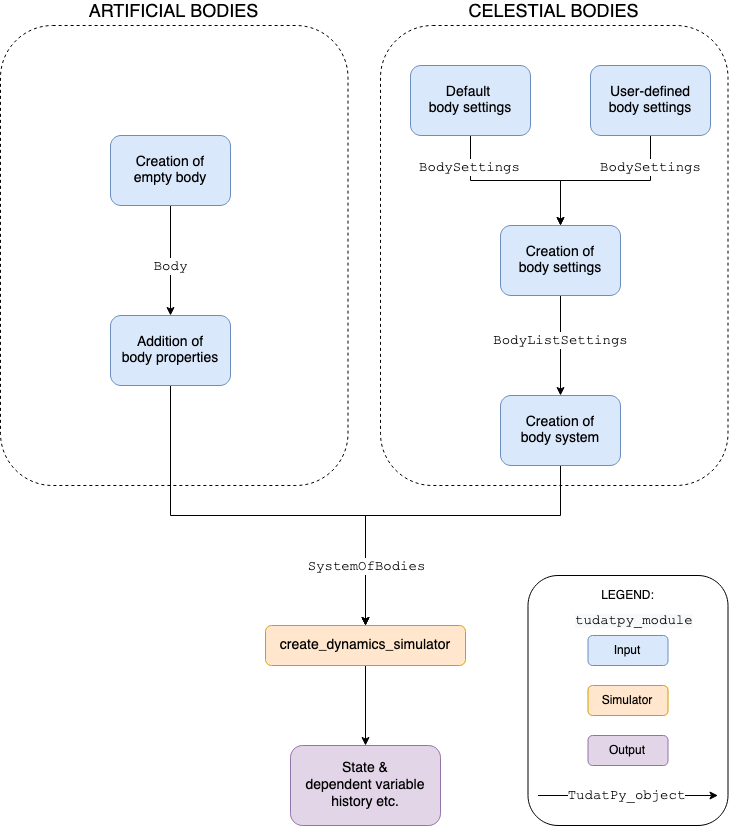

The diagram above was exported from draw.io. Its source (the exported page's mxGraphModel, read from the mxfile embedded in the PNG):
<mxGraphModel dx="1006" dy="1913" grid="1" gridSize="10" guides="1" tooltips="1" connect="1" arrows="1" fold="1" page="1" pageScale="1" pageWidth="1100" pageHeight="850" math="0" shadow="0">
  <root>
    <mxCell id="0" />
    <mxCell id="1" parent="0" />
    <mxCell id="P4K3XKW29_5Jf-HjrCSx-24" value="" style="edgeStyle=orthogonalEdgeStyle;rounded=0;orthogonalLoop=1;jettySize=auto;html=1;fontSize=14;" parent="1" target="P4K3XKW29_5Jf-HjrCSx-18" edge="1">
      <mxGeometry relative="1" as="geometry">
        <mxPoint x="385" y="460" as="sourcePoint" />
      </mxGeometry>
    </mxCell>
    <mxCell id="P4K3XKW29_5Jf-HjrCSx-36" value="&lt;font style=&quot;font-size: 18px;&quot;&gt;CELESTIAL BODIES&lt;/font&gt;" style="rounded=1;whiteSpace=wrap;html=1;dashed=1;labelPosition=center;verticalLabelPosition=top;align=center;verticalAlign=bottom;" parent="1" vertex="1">
      <mxGeometry x="400" y="-70" width="347.5" height="460" as="geometry" />
    </mxCell>
    <mxCell id="P4K3XKW29_5Jf-HjrCSx-53" style="edgeStyle=orthogonalEdgeStyle;rounded=0;orthogonalLoop=1;jettySize=auto;html=1;exitX=0.5;exitY=1;exitDx=0;exitDy=0;entryX=0.5;entryY=0;entryDx=0;entryDy=0;fontFamily=Courier New;fontSize=14;" parent="1" source="P4K3XKW29_5Jf-HjrCSx-16" target="P4K3XKW29_5Jf-HjrCSx-18" edge="1">
      <mxGeometry relative="1" as="geometry">
        <Array as="points">
          <mxPoint x="580" y="420" />
          <mxPoint x="385" y="420" />
        </Array>
      </mxGeometry>
    </mxCell>
    <mxCell id="P4K3XKW29_5Jf-HjrCSx-16" value="Creation of &lt;br style=&quot;font-size: 14px;&quot;&gt;body system" style="rounded=1;whiteSpace=wrap;html=1;fillColor=#dae8fc;strokeColor=#6c8ebf;fontSize=14;" parent="1" vertex="1">
      <mxGeometry x="520" y="300" width="120" height="70" as="geometry" />
    </mxCell>
    <mxCell id="P4K3XKW29_5Jf-HjrCSx-17" style="edgeStyle=orthogonalEdgeStyle;rounded=0;orthogonalLoop=1;jettySize=auto;html=1;entryX=0.5;entryY=0;entryDx=0;entryDy=0;fontSize=14;" parent="1" source="P4K3XKW29_5Jf-HjrCSx-18" target="P4K3XKW29_5Jf-HjrCSx-22" edge="1">
      <mxGeometry relative="1" as="geometry">
        <mxPoint x="355" y="640" as="targetPoint" />
      </mxGeometry>
    </mxCell>
    <mxCell id="P4K3XKW29_5Jf-HjrCSx-18" value="create_dynamics_simulator" style="rounded=1;whiteSpace=wrap;html=1;fillColor=#ffe6cc;strokeColor=#d79b00;fontSize=14;" parent="1" vertex="1">
      <mxGeometry x="285" y="530" width="200" height="40" as="geometry" />
    </mxCell>
    <mxCell id="P4K3XKW29_5Jf-HjrCSx-22" value="State &amp;amp;&lt;br style=&quot;font-size: 14px;&quot;&gt;dependent variable&lt;br style=&quot;font-size: 14px;&quot;&gt;history etc." style="rounded=1;whiteSpace=wrap;html=1;fillColor=#e1d5e7;strokeColor=#9673a6;fontSize=14;" parent="1" vertex="1">
      <mxGeometry x="310" y="650" width="150" height="80" as="geometry" />
    </mxCell>
    <mxCell id="P4K3XKW29_5Jf-HjrCSx-28" style="edgeStyle=orthogonalEdgeStyle;rounded=0;orthogonalLoop=1;jettySize=auto;html=1;fontFamily=Courier New;fontSize=14;" parent="1" source="P4K3XKW29_5Jf-HjrCSx-25" target="P4K3XKW29_5Jf-HjrCSx-16" edge="1">
      <mxGeometry relative="1" as="geometry" />
    </mxCell>
    <mxCell id="P4K3XKW29_5Jf-HjrCSx-29" value="BodyListSettings" style="edgeLabel;html=1;align=center;verticalAlign=middle;resizable=0;points=[];fontSize=14;fontFamily=Courier New;" parent="P4K3XKW29_5Jf-HjrCSx-28" vertex="1" connectable="0">
      <mxGeometry x="-0.125" y="-1" relative="1" as="geometry">
        <mxPoint as="offset" />
      </mxGeometry>
    </mxCell>
    <mxCell id="P4K3XKW29_5Jf-HjrCSx-25" value="Creation of &lt;br style=&quot;font-size: 14px&quot;&gt;body settings" style="rounded=1;whiteSpace=wrap;html=1;fillColor=#dae8fc;strokeColor=#6c8ebf;fontSize=14;" parent="1" vertex="1">
      <mxGeometry x="520" y="130" width="120" height="70" as="geometry" />
    </mxCell>
    <mxCell id="P4K3XKW29_5Jf-HjrCSx-32" style="edgeStyle=orthogonalEdgeStyle;rounded=0;orthogonalLoop=1;jettySize=auto;html=1;exitX=0.5;exitY=1;exitDx=0;exitDy=0;entryX=0.5;entryY=0;entryDx=0;entryDy=0;fontFamily=Courier New;fontSize=14;" parent="1" source="P4K3XKW29_5Jf-HjrCSx-30" target="P4K3XKW29_5Jf-HjrCSx-25" edge="1">
      <mxGeometry relative="1" as="geometry" />
    </mxCell>
    <mxCell id="P4K3XKW29_5Jf-HjrCSx-48" value="&lt;span style=&quot;color: rgba(0 , 0 , 0 , 0) ; font-family: monospace ; font-size: 0px ; background-color: rgb(248 , 249 , 250)&quot;&gt;%3CmxGraphModel%3E%3Croot%3E%3CmxCell%20id%3D%220%22%2F%3E%3CmxCell%20id%3D%221%22%20parent%3D%220%22%2F%3E%3CmxCell%20id%3D%222%22%20value%3D%22%26lt%3Bspan%20style%3D%26quot%3Bfont-family%3A%20%26amp%3B%2334%3Bcourier%20new%26amp%3B%2334%3B%26quot%3B%26gt%3BBodySettings%26lt%3B%2Fspan%26gt%3B%22%20style%3D%22edgeLabel%3Bhtml%3D1%3Balign%3Dcenter%3BverticalAlign%3Dmiddle%3Bresizable%3D0%3Bpoints%3D%5B%5D%3BfontSize%3D14%3BfontFamily%3DHelvetica%3B%22%20vertex%3D%221%22%20connectable%3D%220%22%20parent%3D%221%22%3E%3CmxGeometry%20x%3D%22667%22%20y%3D%2266%22%20as%3D%22geometry%22%2F%3E%3C%2FmxCell%3E%3C%2Froot%3E%3C%2FmxGraphModel%3E&lt;/span&gt;&lt;span style=&quot;color: rgba(0 , 0 , 0 , 0) ; font-family: monospace ; font-size: 0px ; background-color: rgb(248 , 249 , 250)&quot;&gt;%3CmxGraphModel%3E%3Croot%3E%3CmxCell%20id%3D%220%22%2F%3E%3CmxCell%20id%3D%221%22%20parent%3D%220%22%2F%3E%3CmxCell%20id%3D%222%22%20value%3D%22%26lt%3Bspan%20style%3D%26quot%3Bfont-family%3A%20%26amp%3B%2334%3Bcourier%20new%26amp%3B%2334%3B%26quot%3B%26gt%3BBodySettings%26lt%3B%2Fspan%26gt%3B%22%20style%3D%22edgeLabel%3Bhtml%3D1%3Balign%3Dcenter%3BverticalAlign%3Dmiddle%3Bresizable%3D0%3Bpoints%3D%5B%5D%3BfontSize%3D14%3BfontFamily%3DHelvetica%3B%22%20vertex%3D%221%22%20connectable%3D%220%22%20parent%3D%221%22%3E%3CmxGeometry%20x%3D%22667%22%20y%3D%2266%22%20as%3D%22geometry%22%2F%3E%3C%2FmxCell%3E%3C%2Froot%3E%3C%2FmxGraphModel%3E&lt;/span&gt;" style="edgeLabel;html=1;align=center;verticalAlign=middle;resizable=0;points=[];fontSize=14;fontFamily=Helvetica;" parent="P4K3XKW29_5Jf-HjrCSx-32" vertex="1" connectable="0">
      <mxGeometry x="-0.6667" y="-4" relative="1" as="geometry">
        <mxPoint as="offset" />
      </mxGeometry>
    </mxCell>
    <mxCell id="P4K3XKW29_5Jf-HjrCSx-50" value="&lt;span style=&quot;font-family: &amp;#34;courier new&amp;#34;&quot;&gt;BodySettings&lt;/span&gt;" style="edgeLabel;html=1;align=center;verticalAlign=middle;resizable=0;points=[];fontSize=14;fontFamily=Helvetica;" parent="P4K3XKW29_5Jf-HjrCSx-32" vertex="1" connectable="0">
      <mxGeometry x="-0.6556" y="-2" relative="1" as="geometry">
        <mxPoint as="offset" />
      </mxGeometry>
    </mxCell>
    <mxCell id="P4K3XKW29_5Jf-HjrCSx-30" value="Default&amp;nbsp;&lt;br&gt;body settings" style="rounded=1;whiteSpace=wrap;html=1;fillColor=#dae8fc;strokeColor=#6c8ebf;fontSize=14;" parent="1" vertex="1">
      <mxGeometry x="430" y="-30" width="120" height="70" as="geometry" />
    </mxCell>
    <mxCell id="P4K3XKW29_5Jf-HjrCSx-35" style="edgeStyle=orthogonalEdgeStyle;rounded=0;orthogonalLoop=1;jettySize=auto;html=1;exitX=0.5;exitY=1;exitDx=0;exitDy=0;fontFamily=Courier New;fontSize=14;" parent="1" source="P4K3XKW29_5Jf-HjrCSx-31" edge="1">
      <mxGeometry relative="1" as="geometry">
        <mxPoint x="580" y="130" as="targetPoint" />
      </mxGeometry>
    </mxCell>
    <mxCell id="P4K3XKW29_5Jf-HjrCSx-51" value="&lt;span style=&quot;font-family: &amp;#34;courier new&amp;#34;&quot;&gt;BodySettings&lt;/span&gt;" style="edgeLabel;html=1;align=center;verticalAlign=middle;resizable=0;points=[];fontSize=14;fontFamily=Helvetica;" parent="P4K3XKW29_5Jf-HjrCSx-35" vertex="1" connectable="0">
      <mxGeometry x="-0.6467" y="-1" relative="1" as="geometry">
        <mxPoint as="offset" />
      </mxGeometry>
    </mxCell>
    <mxCell id="P4K3XKW29_5Jf-HjrCSx-31" value="User-defined &lt;br&gt;body settings" style="rounded=1;whiteSpace=wrap;html=1;fillColor=#dae8fc;strokeColor=#6c8ebf;fontSize=14;" parent="1" vertex="1">
      <mxGeometry x="610" y="-30" width="120" height="70" as="geometry" />
    </mxCell>
    <mxCell id="P4K3XKW29_5Jf-HjrCSx-40" value="&lt;font style=&quot;font-size: 18px;&quot;&gt;ARTIFICIAL BODIES&lt;/font&gt;" style="rounded=1;whiteSpace=wrap;html=1;dashed=1;labelPosition=center;verticalLabelPosition=top;align=center;verticalAlign=bottom;" parent="1" vertex="1">
      <mxGeometry x="20" y="-70" width="347.5" height="460" as="geometry" />
    </mxCell>
    <mxCell id="P4K3XKW29_5Jf-HjrCSx-43" style="edgeStyle=orthogonalEdgeStyle;rounded=0;orthogonalLoop=1;jettySize=auto;html=1;exitX=0.5;exitY=1;exitDx=0;exitDy=0;entryX=0.5;entryY=0;entryDx=0;entryDy=0;fontFamily=Helvetica;fontSize=14;" parent="1" source="P4K3XKW29_5Jf-HjrCSx-41" target="P4K3XKW29_5Jf-HjrCSx-42" edge="1">
      <mxGeometry relative="1" as="geometry" />
    </mxCell>
    <mxCell id="P4K3XKW29_5Jf-HjrCSx-52" value="&lt;font face=&quot;Courier New&quot;&gt;Body&lt;/font&gt;" style="edgeLabel;html=1;align=center;verticalAlign=middle;resizable=0;points=[];fontSize=14;fontFamily=Helvetica;" parent="P4K3XKW29_5Jf-HjrCSx-43" vertex="1" connectable="0">
      <mxGeometry x="0.097" y="-1" relative="1" as="geometry">
        <mxPoint as="offset" />
      </mxGeometry>
    </mxCell>
    <mxCell id="P4K3XKW29_5Jf-HjrCSx-41" value="Creation of&lt;br&gt;empty body" style="rounded=1;whiteSpace=wrap;html=1;fillColor=#dae8fc;strokeColor=#6c8ebf;fontSize=14;" parent="1" vertex="1">
      <mxGeometry x="130" y="40" width="120" height="70" as="geometry" />
    </mxCell>
    <mxCell id="P4K3XKW29_5Jf-HjrCSx-45" style="edgeStyle=orthogonalEdgeStyle;rounded=0;orthogonalLoop=1;jettySize=auto;html=1;exitX=0.5;exitY=1;exitDx=0;exitDy=0;entryX=0.5;entryY=0;entryDx=0;entryDy=0;fontFamily=Helvetica;fontSize=14;" parent="1" source="P4K3XKW29_5Jf-HjrCSx-42" target="P4K3XKW29_5Jf-HjrCSx-18" edge="1">
      <mxGeometry relative="1" as="geometry">
        <Array as="points">
          <mxPoint x="190" y="420" />
          <mxPoint x="385" y="420" />
        </Array>
      </mxGeometry>
    </mxCell>
    <mxCell id="P4K3XKW29_5Jf-HjrCSx-46" value="&lt;span style=&quot;font-family: &amp;#34;courier new&amp;#34;&quot;&gt;SystemOfBodies&lt;/span&gt;" style="edgeLabel;html=1;align=center;verticalAlign=middle;resizable=0;points=[];fontSize=14;fontFamily=Helvetica;" parent="P4K3XKW29_5Jf-HjrCSx-45" vertex="1" connectable="0">
      <mxGeometry x="0.2553" y="-2" relative="1" as="geometry">
        <mxPoint x="52" y="48" as="offset" />
      </mxGeometry>
    </mxCell>
    <mxCell id="P4K3XKW29_5Jf-HjrCSx-42" value="Addition of&lt;br&gt;body properties" style="rounded=1;whiteSpace=wrap;html=1;fillColor=#dae8fc;strokeColor=#6c8ebf;fontSize=14;" parent="1" vertex="1">
      <mxGeometry x="130" y="220" width="120" height="70" as="geometry" />
    </mxCell>
    <mxCell id="c9JJ2Y3SZzoH1PMOvmYE-2" value="" style="rounded=1;whiteSpace=wrap;html=1;labelPosition=left;verticalLabelPosition=top;align=right;verticalAlign=bottom;" vertex="1" parent="1">
      <mxGeometry x="547.5" y="480" width="200" height="250" as="geometry" />
    </mxCell>
    <mxCell id="c9JJ2Y3SZzoH1PMOvmYE-3" value="Input" style="rounded=1;whiteSpace=wrap;html=1;fillColor=#dae8fc;strokeColor=#6c8ebf;" vertex="1" parent="1">
      <mxGeometry x="607.5" y="540" width="80" height="30" as="geometry" />
    </mxCell>
    <mxCell id="c9JJ2Y3SZzoH1PMOvmYE-4" value="LEGEND:" style="text;html=1;align=center;verticalAlign=middle;resizable=0;points=[];autosize=1;strokeColor=none;fillColor=none;" vertex="1" parent="1">
      <mxGeometry x="612.5" y="490" width="70" height="20" as="geometry" />
    </mxCell>
    <mxCell id="c9JJ2Y3SZzoH1PMOvmYE-5" value="Output" style="rounded=1;whiteSpace=wrap;html=1;fillColor=#e1d5e7;strokeColor=#9673a6;" vertex="1" parent="1">
      <mxGeometry x="607.5" y="640" width="80" height="30" as="geometry" />
    </mxCell>
    <mxCell id="c9JJ2Y3SZzoH1PMOvmYE-6" value="Simulator" style="rounded=1;whiteSpace=wrap;html=1;fillColor=#ffe6cc;strokeColor=#d79b00;" vertex="1" parent="1">
      <mxGeometry x="607.5" y="590" width="80" height="30" as="geometry" />
    </mxCell>
    <mxCell id="c9JJ2Y3SZzoH1PMOvmYE-7" value="&lt;font face=&quot;Courier New&quot; style=&quot;font-size: 14px&quot;&gt;TudatPy_object&lt;/font&gt;" style="edgeStyle=orthogonalEdgeStyle;rounded=0;orthogonalLoop=1;jettySize=auto;html=1;" edge="1" parent="1">
      <mxGeometry relative="1" as="geometry">
        <mxPoint x="557.5" y="700" as="sourcePoint" />
        <mxPoint x="737.5" y="700" as="targetPoint" />
        <mxPoint x="-1" as="offset" />
      </mxGeometry>
    </mxCell>
    <mxCell id="c9JJ2Y3SZzoH1PMOvmYE-8" value="&lt;span style=&quot;color: rgb(0 , 0 , 0) ; font-family: &amp;#34;courier new&amp;#34; ; font-style: normal ; font-weight: normal ; letter-spacing: normal ; text-align: center ; text-indent: 0px ; text-transform: none ; word-spacing: 0px ; background-color: rgb(248 , 249 , 250) ; text-decoration: none ; display: inline ; float: none&quot;&gt;&lt;font style=&quot;font-size: 14px&quot;&gt;tudatpy_module&lt;/font&gt;&lt;/span&gt;" style="text;whiteSpace=wrap;html=1;fontFamily=Courier New;" vertex="1" parent="1">
      <mxGeometry x="592.5" y="510" width="110" height="30" as="geometry" />
    </mxCell>
  </root>
</mxGraphModel>